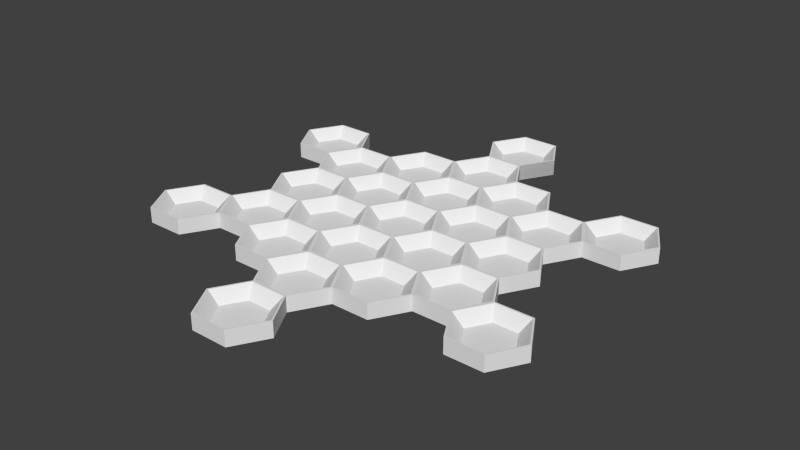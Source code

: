 # Source: center-tray.blend  (saved by Blender 2.74.0; exported with 4.5.12 LTS)
import bpy
from mathutils import Matrix  # noqa: F401  (used for matrix-valued properties, if any)

bpy.ops.wm.read_factory_settings(use_empty=True)
scene = bpy.context.scene
scene.name = 'Scene'

# ---- collections
col_collection_1 = bpy.data.collections.new('Collection 1'); scene.collection.children.link(col_collection_1)

# ---- world
world_world = bpy.data.worlds.new('World'); scene.world = world_world
world_world.color = (0.05088, 0.05088, 0.05088)
world_world.use_sun_shadow = False
world_world.sun_shadow_jitter_overblur = 0.0
world_world.cycles.sampling_method = 'MANUAL'
world_world.cycles.sample_map_resolution = 256

# ---- meshes
me_cup_002 = bpy.data.meshes.new('Cup.002')
me_cup_002.from_pydata([(-5.446, -3.773, -0.12), (-5.991, -4.717, -0.12), (-5.446, -3.773, -0.57), (-5.991, -4.717, -0.57), (-5.421, -3.817, -0.12), (-4.382, -3.817, -0.12), (-3.862, -4.717, -0.12), (-4.382, -5.617, -0.12), (-5.421, -5.617, -0.12), (-5.941, -4.717, -0.12), (-5.446, -3.773, -0.12), (-4.357, -3.773, -0.12), (-3.812, -4.717, -0.12), (-4.2, -4.717, -0.4375), (-4.357, -5.66, -0.12), (-5.446, -5.66, -0.12), (-5.991, -4.717, -0.12), (-5.603, -4.717, -0.4375), (-5.252, -4.109, -0.4375), (-4.551, -4.109, -0.4375), (-4.551, -5.324, -0.4375), (-5.252, -5.324, -0.4375), (-5.446, -3.773, -0.57), (-4.357, -3.773, -0.57), (-3.812, -4.717, -0.12), (-4.357, -5.66, -0.12), (-5.446, -5.66, -0.12), (-5.991, -4.717, -0.12), (-5.446, -3.773, -0.57), (-4.357, -3.773, -0.57), (-3.812, -4.717, -0.57), (-4.357, -5.66, -0.57), (-5.446, -5.66, -0.57), (-5.991, -4.717, -0.57), (-7.08, -6.603, -0.12), (-7.625, -7.546, -0.12), (-7.08, -6.603, -0.57), (-7.625, -7.546, -0.57), (-7.055, -6.646, -0.12), (-6.016, -6.646, -0.12), (-5.496, -7.546, -0.12), (-6.016, -8.446, -0.12), (-7.055, -8.446, -0.12), (-7.575, -7.546, -0.12), (-7.08, -6.603, -0.12), (-5.991, -6.603, -0.12), (-5.446, -7.546, -0.12), (-5.834, -7.546, -0.4375), (-5.991, -8.49, -0.12), (-7.08, -8.49, -0.12), (-7.625, -7.546, -0.12), (-7.237, -7.546, -0.4375), (-6.886, -6.939, -0.4375), (-6.185, -6.939, -0.4375), (-6.185, -8.154, -0.4375), (-6.886, -8.154, -0.4375), (-7.08, -6.603, -0.57), (-5.991, -6.603, -0.57), (-5.446, -7.546, -0.12), (-5.991, -8.49, -0.12), (-7.08, -8.49, -0.12), (-7.625, -7.546, -0.12), (-7.08, -6.603, -0.57), (-5.991, -6.603, -0.57), (-5.446, -7.546, -0.57), (-5.991, -8.49, -0.57), (-7.08, -8.49, -0.57), (-7.625, -7.546, -0.57), (-5.991, -6.603, -0.12), (-5.446, -7.546, -0.12), (-5.991, -6.603, -0.57), (-5.446, -7.546, -0.57), (-5.421, -5.703, -0.12), (-4.382, -5.703, -0.12), (-3.862, -6.603, -0.12), (-4.382, -7.503, -0.12), (-5.421, -7.503, -0.12), (-5.941, -6.603, -0.12), (-5.446, -5.66, -0.12), (-4.357, -5.66, -0.12), (-3.812, -6.603, -0.12), (-4.2, -6.603, -0.4375), (-4.357, -7.546, -0.12), (-5.446, -7.546, -0.12), (-5.991, -6.603, -0.12), (-5.603, -6.603, -0.4375), (-5.252, -5.996, -0.4375), (-4.551, -5.996, -0.4375), (-4.551, -7.211, -0.4375), (-5.252, -7.211, -0.4375), (-5.446, -5.66, -0.57), (-4.357, -5.66, -0.57), (-3.812, -6.603, -0.57), (-4.357, -7.546, -0.57), (-5.446, -7.546, -0.57), (-5.991, -6.603, -0.57), (-5.446, -3.773, -0.12), (-4.357, -3.773, -0.12), (-3.812, -4.717, -0.12), (-4.357, -5.66, -0.12), (-5.446, -5.66, -0.12), (-5.446, -3.773, -0.57), (-4.357, -3.773, -0.57), (-3.812, -4.717, -0.57), (-4.357, -5.66, -0.57), (-5.446, -5.66, -0.57), (-7.08, -2.83, -0.12), (-5.991, -2.83, -0.12), (-5.446, -3.773, -0.12), (-7.08, -2.83, -0.57), (-5.991, -2.83, -0.57), (-5.446, -3.773, -0.57), (-5.446, -7.546, -0.12), (-4.357, -7.546, -0.12), (-2.153, -9.476, -0.12), (-1.114, -9.476, -0.12), (-0.5946, -10.38, -0.12), (-1.114, -11.28, -0.12), (-2.153, -11.28, -0.12), (-2.673, -10.38, -0.12), (-2.178, -9.433, -0.12), (-1.089, -9.433, -0.12), (-0.5446, -10.38, -0.12), (-0.9324, -10.38, -0.4375), (-1.089, -11.32, -0.12), (-2.178, -11.32, -0.12), (-2.723, -10.38, -0.12), (-2.335, -10.38, -0.4375), (-1.985, -9.769, -0.4375), (-1.283, -9.769, -0.4375), (-1.283, -10.98, -0.4375), (-1.985, -10.98, -0.4375), (-2.178, -9.433, -0.57), (-1.089, -9.433, -0.57), (-0.5446, -10.38, -0.57), (-1.089, -11.32, -0.57), (-2.178, -11.32, -0.57), (-2.723, -10.38, -0.57), (-2.153, -7.59, -0.12), (-1.114, -7.59, -0.12), (-0.5946, -8.49, -0.12), (-1.114, -9.39, -0.12), (-2.153, -9.39, -0.12), (-2.673, -8.49, -0.12), (-2.178, -7.546, -0.12), (-1.089, -7.546, -0.12), (-0.5446, -8.49, -0.12), (-0.9324, -8.49, -0.4375), (-1.089, -9.433, -0.12), (-2.178, -9.433, -0.12), (-2.723, -8.49, -0.12), (-2.335, -8.49, -0.4375), (-1.985, -7.882, -0.4375), (-1.283, -7.882, -0.4375), (-1.283, -9.097, -0.4375), (-1.985, -9.097, -0.4375), (-2.178, -7.546, -0.57), (-1.089, -7.546, -0.57), (-0.5446, -8.49, -0.57), (-1.089, -9.433, -0.57), (-2.178, -9.433, -0.57), (-2.723, -8.49, -0.57), (-3.787, -6.646, -0.12), (-2.748, -6.646, -0.12), (-2.228, -7.546, -0.12), (-2.748, -8.446, -0.12), (-3.787, -8.446, -0.12), (-4.307, -7.546, -0.12), (-3.812, -6.603, -0.12), (-2.723, -6.603, -0.12), (-2.178, -7.546, -0.12), (-2.566, -7.546, -0.4375), (-2.723, -8.49, -0.12), (-3.812, -8.49, -0.12), (-4.357, -7.546, -0.12), (-3.969, -7.546, -0.4375), (-3.618, -6.939, -0.4375), (-2.917, -6.939, -0.4375), (-2.917, -8.154, -0.4375), (-3.618, -8.154, -0.4375), (-3.812, -6.603, -0.57), (-2.723, -6.603, -0.57), (-2.178, -7.546, -0.57), (-2.723, -8.49, -0.57), (-3.812, -8.49, -0.57), (-4.357, -7.546, -0.57), (-3.787, -8.533, -0.12), (-0.5196, -6.646, -0.12), (0.5196, -6.646, -0.12), (1.039, -7.546, -0.12), (0.5196, -8.446, -0.12), (-0.5196, -8.446, -0.12), (-1.039, -7.546, -0.12), (-0.5446, -6.603, -0.12), (0.5446, -6.603, -0.12), (1.089, -7.546, -0.12), (0.7015, -7.546, -0.4375), (0.5446, -8.49, -0.12), (-0.5446, -8.49, -0.12), (-1.089, -7.546, -0.12), (-0.7015, -7.546, -0.4375), (-0.3507, -6.939, -0.4375), (0.3507, -6.939, -0.4375), (0.3507, -8.154, -0.4375), (-0.3507, -8.154, -0.4375), (-0.5446, -6.603, -0.57), (0.5446, -6.603, -0.57), (1.089, -7.546, -0.57), (0.5446, -8.49, -0.57), (-0.5446, -8.49, -0.57), (-1.089, -7.546, -0.57), (2.723, -8.49, -0.12), (3.812, -8.49, -0.12), (2.723, -8.49, -0.57), (3.812, -8.49, -0.57), (2.748, -6.646, -0.12), (3.787, -6.646, -0.12), (4.307, -7.546, -0.12), (3.787, -8.446, -0.12), (2.748, -8.446, -0.12), (2.228, -7.546, -0.12), (2.723, -6.603, -0.12), (3.812, -6.603, -0.12), (4.357, -7.546, -0.12), (3.969, -7.546, -0.4375), (3.812, -8.49, -0.12), (2.723, -8.49, -0.12), (2.178, -7.546, -0.12), (2.566, -7.546, -0.4375), (2.917, -6.939, -0.4375), (3.618, -6.939, -0.4375), (3.618, -8.154, -0.4375), (2.917, -8.154, -0.4375), (2.723, -6.603, -0.57), (3.812, -6.603, -0.57), (4.357, -7.546, -0.57), (3.812, -8.49, -0.57), (2.723, -8.49, -0.57), (2.178, -7.546, -0.57), (1.114, -5.703, -0.12), (2.153, -5.703, -0.12), (2.673, -6.603, -0.12), (2.153, -7.503, -0.12), (1.114, -7.503, -0.12), (0.5946, -6.603, -0.12), (1.089, -5.66, -0.12), (2.178, -5.66, -0.12), (2.723, -6.603, -0.12), (2.335, -6.603, -0.4375), (2.178, -7.546, -0.12), (1.089, -7.546, -0.12), (0.5446, -6.603, -0.12), (0.9324, -6.603, -0.4375), (1.283, -5.996, -0.4375), (1.985, -5.996, -0.4375), (1.985, -7.211, -0.4375), (1.283, -7.211, -0.4375), (1.089, -5.66, -0.57), (2.178, -5.66, -0.57), (2.723, -6.603, -0.57), (2.178, -7.546, -0.57), (1.089, -7.546, -0.57), (0.5446, -6.603, -0.57), (2.178, -7.546, -0.12), (2.723, -8.49, -0.12), (2.178, -7.546, -0.57), (2.723, -8.49, -0.57), (1.114, -1.93, -0.12), (2.153, -1.93, -0.12), (2.673, -2.83, -0.12), (2.153, -3.73, -0.12), (1.114, -3.73, -0.12), (0.5946, -2.83, -0.12), (1.089, -1.887, -0.12), (2.178, -1.887, -0.12), (2.723, -2.83, -0.12), (2.335, -2.83, -0.4375), (2.178, -3.773, -0.12), (1.089, -3.773, -0.12), (0.5446, -2.83, -0.12), (0.9324, -2.83, -0.4375), (1.283, -2.222, -0.4375), (1.985, -2.222, -0.4375), (1.985, -3.437, -0.4375), (1.283, -3.437, -0.4375), (1.089, -1.887, -0.57), (2.178, -1.887, -0.57), (2.723, -2.83, -0.57), (2.178, -3.773, -0.57), (1.089, -3.773, -0.57), (0.5446, -2.83, -0.57), (1.114, -3.817, -0.12), (2.153, -3.817, -0.12), (2.673, -4.717, -0.12), (2.153, -5.617, -0.12), (1.114, -5.617, -0.12), (0.5946, -4.717, -0.12), (1.089, -3.773, -0.12), (2.178, -3.773, -0.12), (2.723, -4.717, -0.12), (2.335, -4.717, -0.4375), (2.178, -5.66, -0.12), (1.089, -5.66, -0.12), (0.5446, -4.717, -0.12), (0.9324, -4.717, -0.4375), (1.283, -4.109, -0.4375), (1.985, -4.109, -0.4375), (1.985, -5.324, -0.4375), (1.283, -5.324, -0.4375), (1.089, -3.773, -0.57), (2.178, -3.773, -0.57), (2.723, -4.717, -0.57), (2.178, -5.66, -0.57), (1.089, -5.66, -0.57), (0.5446, -4.717, -0.57), (2.748, -0.9866, -0.12), (3.787, -0.9866, -0.12), (4.307, -1.887, -0.12), (3.787, -2.787, -0.12), (2.748, -2.787, -0.12), (2.228, -1.887, -0.12), (2.723, -0.9433, -0.12), (3.812, -0.9433, -0.12), (4.357, -1.887, -0.12), (3.969, -1.887, -0.4375), (3.812, -2.83, -0.12), (2.723, -2.83, -0.12), (2.178, -1.887, -0.12), (2.566, -1.887, -0.4375), (2.917, -1.279, -0.4375), (3.618, -1.279, -0.4375), (3.618, -2.494, -0.4375), (2.917, -2.494, -0.4375), (2.723, -0.9433, -0.57), (3.812, -0.9433, -0.57), (4.357, -1.887, -0.57), (3.812, -2.83, -0.57), (2.723, -2.83, -0.57), (2.178, -1.887, -0.57), (-3.787, -2.873, -0.12), (-2.748, -2.873, -0.12), (-2.228, -3.773, -0.12), (-2.748, -4.673, -0.12), (-3.787, -4.673, -0.12), (-4.307, -3.773, -0.12), (-3.812, -2.83, -0.12), (-2.723, -2.83, -0.12), (-2.178, -3.773, -0.12), (-2.566, -3.773, -0.4375), (-2.723, -4.717, -0.12), (-3.812, -4.717, -0.12), (-4.357, -3.773, -0.12), (-3.969, -3.773, -0.4375), (-3.618, -3.166, -0.4375), (-2.917, -3.166, -0.4375), (-2.917, -4.381, -0.4375), (-3.618, -4.381, -0.4375), (-3.812, -2.83, -0.57), (-2.723, -2.83, -0.57), (-2.178, -3.773, -0.57), (-2.723, -4.717, -0.57), (-3.812, -4.717, -0.57), (-4.357, -3.773, -0.57), (-3.787, -4.76, -0.12), (-2.748, -4.76, -0.12), (-2.228, -5.66, -0.12), (-2.748, -6.56, -0.12), (-3.787, -6.56, -0.12), (-4.307, -5.66, -0.12), (-3.812, -4.717, -0.12), (-2.723, -4.717, -0.12), (-2.178, -5.66, -0.12), (-2.566, -5.66, -0.4375), (-2.723, -6.603, -0.12), (-3.812, -6.603, -0.12), (-4.357, -5.66, -0.12), (-3.969, -5.66, -0.4375), (-3.618, -5.052, -0.4375), (-2.917, -5.052, -0.4375), (-2.917, -6.267, -0.4375), (-3.618, -6.267, -0.4375), (-3.812, -4.717, -0.57), (-2.723, -4.717, -0.57), (-2.178, -5.66, -0.57), (-2.723, -6.603, -0.57), (-3.812, -6.603, -0.57), (-4.357, -5.66, -0.57), (-2.153, -5.703, -0.12), (-1.114, -5.703, -0.12), (-0.5946, -6.603, -0.12), (-1.114, -7.503, -0.12), (-2.153, -7.503, -0.12), (-2.673, -6.603, -0.12), (-2.178, -5.66, -0.12), (-1.089, -5.66, -0.12), (-0.5446, -6.603, -0.12), (-0.9324, -6.603, -0.4375), (-1.089, -7.546, -0.12), (-2.178, -7.546, -0.12), (-2.723, -6.603, -0.12), (-2.335, -6.603, -0.4375), (-1.985, -5.996, -0.4375), (-1.283, -5.996, -0.4375), (-1.283, -7.211, -0.4375), (-1.985, -7.211, -0.4375), (-2.178, -5.66, -0.57), (-1.089, -5.66, -0.57), (-0.5446, -6.603, -0.57), (-1.089, -7.546, -0.57), (-2.178, -7.546, -0.57), (-2.723, -6.603, -0.57), (-0.5196, -4.76, -0.12), (0.5196, -4.76, -0.12), (1.039, -5.66, -0.12), (0.5196, -6.56, -0.12), (-0.5196, -6.56, -0.12), (-1.039, -5.66, -0.12), (-0.5446, -4.717, -0.12), (0.5446, -4.717, -0.12), (1.089, -5.66, -0.12), (0.7015, -5.66, -0.4375), (0.5446, -6.603, -0.12), (-0.5446, -6.603, -0.12), (-1.089, -5.66, -0.12), (-0.7015, -5.66, -0.4375), (-0.3507, -5.052, -0.4375), (0.3507, -5.052, -0.4375), (0.3507, -6.267, -0.4375), (-0.3507, -6.267, -0.4375), (-0.5446, -4.717, -0.57), (0.5446, -4.717, -0.57), (1.089, -5.66, -0.57), (0.5446, -6.603, -0.57), (-0.5446, -6.603, -0.57), (-1.089, -5.66, -0.57), (-0.5196, -2.873, -0.12), (0.5196, -2.873, -0.12), (1.039, -3.773, -0.12), (0.5196, -4.673, -0.12), (-0.5196, -4.673, -0.12), (-1.039, -3.773, -0.12), (-0.5446, -2.83, -0.12), (0.5446, -2.83, -0.12), (1.089, -3.773, -0.12), (0.7015, -3.773, -0.4375), (0.5446, -4.717, -0.12), (-0.5446, -4.717, -0.12), (-1.089, -3.773, -0.12), (-0.7015, -3.773, -0.4375), (-0.3507, -3.166, -0.4375), (0.3507, -3.166, -0.4375), (0.3507, -4.381, -0.4375), (-0.3507, -4.381, -0.4375), (-0.5446, -2.83, -0.57), (0.5446, -2.83, -0.57), (1.089, -3.773, -0.57), (0.5446, -4.717, -0.57), (-0.5446, -4.717, -0.57), (-1.089, -3.773, -0.57), (-2.153, -1.93, -0.12), (-1.114, -1.93, -0.12), (-0.5946, -2.83, -0.12), (-1.114, -3.73, -0.12), (-2.153, -3.73, -0.12), (-2.673, -2.83, -0.12), (-2.178, -1.887, -0.12), (-1.089, -1.887, -0.12), (-0.5446, -2.83, -0.12), (-0.9324, -2.83, -0.4375), (-1.089, -3.773, -0.12), (-2.178, -3.773, -0.12), (-2.723, -2.83, -0.12), (-2.335, -2.83, -0.4375), (-1.985, -2.222, -0.4375), (-1.283, -2.222, -0.4375), (-1.283, -3.437, -0.4375), (-1.985, -3.437, -0.4375), (-2.178, -1.887, -0.57), (-1.089, -1.887, -0.57), (-0.5446, -2.83, -0.57), (-1.089, -3.773, -0.57), (-2.178, -3.773, -0.57), (-2.723, -2.83, -0.57), (-2.153, -3.817, -0.12), (-1.114, -3.817, -0.12), (-0.5946, -4.717, -0.12), (-1.114, -5.617, -0.12), (-2.153, -5.617, -0.12), (-2.673, -4.717, -0.12), (-2.178, -3.773, -0.12), (-1.089, -3.773, -0.12), (-0.5446, -4.717, -0.12), (-0.9324, -4.717, -0.4375), (-1.089, -5.66, -0.12), (-2.178, -5.66, -0.12), (-2.723, -4.717, -0.12), (-2.335, -4.717, -0.4375), (-1.985, -4.109, -0.4375), (-1.283, -4.109, -0.4375), (-1.283, -5.324, -0.4375), (-1.985, -5.324, -0.4375), (-2.178, -3.773, -0.57), (-1.089, -3.773, -0.57), (-0.5446, -4.717, -0.57), (-1.089, -5.66, -0.57), (-2.178, -5.66, -0.57), (-2.723, -4.717, -0.57), (-2.153, 1.843, -0.12), (-1.114, 1.843, -0.12), (-0.5946, 0.9433, -0.12), (-1.114, 0.0433, -0.12), (-2.153, 0.0433, -0.12), (-2.673, 0.9433, -0.12), (-2.178, 1.887, -0.12), (-1.089, 1.887, -0.12), (-0.5446, 0.9433, -0.12), (-0.9324, 0.9433, -0.4375), (-1.089, 1.788e-07, -0.12), (-2.178, 6.557e-07, -0.12), (-2.723, 0.9433, -0.12), (-2.335, 0.9433, -0.4375), (-1.985, 1.551, -0.4375), (-1.283, 1.551, -0.4375), (-1.283, 0.3358, -0.4375), (-1.985, 0.3358, -0.4375), (-2.178, 1.887, -0.57), (-1.089, 1.887, -0.57), (-0.5446, 0.9433, -0.57), (-1.089, 1.788e-07, -0.57), (-2.178, 6.557e-07, -0.57), (-2.723, 0.9433, -0.57), (-2.153, -0.0433, -0.12), (-1.114, -0.0433, -0.12), (-0.5946, -0.9433, -0.12), (-1.114, -1.843, -0.12), (-2.153, -1.843, -0.12), (-2.673, -0.9433, -0.12), (-2.178, 0.0, -0.12), (-1.089, 1.788e-07, -0.12), (-0.5446, -0.9433, -0.12), (-0.9324, -0.9433, -0.4375), (-1.089, -1.887, -0.12), (-2.178, -1.887, -0.12), (-2.723, -0.9433, -0.12), (-2.335, -0.9433, -0.4375), (-1.985, -0.3358, -0.4375), (-1.283, -0.3358, -0.4375), (-1.283, -1.551, -0.4375), (-1.985, -1.551, -0.4375), (-2.178, 0.0, -0.57), (-1.089, 1.788e-07, -0.57), (-0.5446, -0.9433, -0.57), (-1.089, -1.887, -0.57), (-2.178, -1.887, -0.57), (-2.723, -0.9433, -0.57), (-0.5196, -0.9866, -0.12), (0.5196, -0.9866, -0.12), (1.039, -1.887, -0.12), (0.5196, -2.787, -0.12), (-0.5196, -2.787, -0.12), (-1.039, -1.887, -0.12), (-0.5446, -0.9433, -0.12), (0.5446, -0.9433, -0.12), (1.089, -1.887, -0.12), (0.7015, -1.887, -0.4375), (0.5446, -2.83, -0.12), (-0.5446, -2.83, -0.12), (-1.089, -1.887, -0.12), (-0.7015, -1.887, -0.4375), (-0.3507, -1.279, -0.4375), (0.3507, -1.279, -0.4375), (0.3507, -2.494, -0.4375), (-0.3507, -2.494, -0.4375), (-0.5446, -0.9433, -0.57), (0.5446, -0.9433, -0.57), (1.089, -1.887, -0.57), (0.5446, -2.83, -0.57), (-0.5446, -2.83, -0.57), (-1.089, -1.887, -0.57), (-0.5446, 0.9433, -0.12), (-1.089, 1.944e-07, -0.12), (-0.5446, 0.9433, -0.57), (-1.089, 1.944e-07, -0.57), (-5.991, -0.9433, -0.12), (-7.08, -0.9433, -0.12), (-5.991, -0.9433, -0.57), (-7.08, -0.9433, -0.57), (-7.055, -0.9866, -0.12), (-6.016, -0.9866, -0.12), (-5.496, -1.887, -0.12), (-6.016, -2.787, -0.12), (-7.055, -2.787, -0.12), (-7.575, -1.887, -0.12), (-7.08, -0.9433, -0.12), (-5.991, -0.9433, -0.12), (-5.446, -1.887, -0.12), (-5.834, -1.887, -0.4375), (-5.991, -2.83, -0.12), (-7.08, -2.83, -0.12), (-7.625, -1.887, -0.12), (-7.237, -1.887, -0.4375), (-6.886, -1.279, -0.4375), (-6.185, -1.279, -0.4375), (-6.185, -2.494, -0.4375), (-6.886, -2.494, -0.4375), (-7.08, -0.9433, -0.57), (-5.991, -0.9433, -0.57), (-5.446, -1.887, -0.57), (-5.991, -2.83, -0.57), (-7.08, -2.83, -0.57), (-7.625, -1.887, -0.57), (-5.421, -1.93, -0.12), (-4.382, -1.93, -0.12), (-3.862, -2.83, -0.12), (-4.382, -3.73, -0.12), (-5.421, -3.73, -0.12), (-5.941, -2.83, -0.12), (-5.446, -1.887, -0.12), (-4.357, -1.887, -0.12), (-3.812, -2.83, -0.12), (-4.2, -2.83, -0.4375), (-4.357, -3.773, -0.12), (-5.446, -3.773, -0.12), (-5.991, -2.83, -0.12), (-5.603, -2.83, -0.4375), (-5.252, -2.222, -0.4375), (-4.551, -2.222, -0.4375), (-4.551, -3.437, -0.4375), (-5.252, -3.437, -0.4375), (-5.446, -1.887, -0.57), (-4.357, -1.887, -0.57), (-3.812, -2.83, -0.57), (-4.357, -3.773, -0.57), (-5.446, -3.773, -0.57), (-5.991, -2.83, -0.57), (-3.787, -0.9866, -0.12), (-2.748, -0.9866, -0.12), (-2.228, -1.887, -0.12), (-2.748, -2.787, -0.12), (-3.787, -2.787, -0.12), (-4.307, -1.887, -0.12), (-3.812, -0.9433, -0.12), (-2.723, -0.9433, -0.12), (-2.178, -1.887, -0.12), (-2.566, -1.887, -0.4375), (-2.723, -2.83, -0.12), (-3.812, -2.83, -0.12), (-4.357, -1.887, -0.12), (-3.969, -1.887, -0.4375), (-3.618, -1.279, -0.4375), (-2.917, -1.279, -0.4375), (-2.917, -2.494, -0.4375), (-3.618, -2.494, -0.4375), (-3.812, -0.9433, -0.57), (-2.723, -0.9433, -0.57), (-2.178, -1.887, -0.57), (-2.723, -2.83, -0.57), (-3.812, -2.83, -0.57), (-4.357, -1.887, -0.57)], [(112, 113)], [(1, 3, 2, 0), (8, 7, 20, 21), (9, 8, 21, 17), (17, 21, 20, 13, 19, 18), (15, 14, 7, 8), (6, 5, 19, 13), (12, 11, 5, 6), (4, 9, 17, 18), (16, 15, 8, 9), (10, 16, 9, 4), (14, 12, 6, 7), (7, 6, 13, 20), (11, 10, 4, 5), (5, 4, 18, 19), (11, 23, 22, 10), (25, 31, 30, 24), (26, 32, 31, 25), (27, 33, 32, 26), (32, 33, 28, 29, 30, 31), (35, 37, 36, 34), (42, 41, 54, 55), (43, 42, 55, 51), (51, 55, 54, 47, 53, 52), (49, 48, 41, 42), (40, 39, 53, 47), (46, 45, 39, 40), (38, 43, 51, 52), (50, 49, 42, 43), (44, 50, 43, 38), (48, 46, 40, 41), (41, 40, 47, 54), (45, 44, 38, 39), (39, 38, 52, 53), (45, 57, 56, 44), (59, 65, 64, 58), (60, 66, 65, 59), (61, 67, 66, 60), (66, 67, 62, 63, 64, 65), (69, 71, 70, 68), (76, 75, 88, 89), (77, 76, 89, 85), (85, 89, 88, 81, 87, 86), (83, 82, 75, 76), (74, 73, 87, 81), (80, 79, 73, 74), (72, 77, 85, 86), (84, 83, 76, 77), (78, 84, 77, 72), (82, 80, 74, 75), (75, 74, 81, 88), (79, 78, 72, 73), (73, 72, 86, 87), (79, 91, 90, 78), (80, 92, 91, 79), (82, 93, 92, 80), (83, 94, 93, 82), (78, 90, 95, 84), (84, 95, 94, 83), (94, 95, 90, 91, 92, 93), (97, 102, 101, 96), (98, 103, 102, 97), (99, 104, 103, 98), (100, 105, 104, 99), (107, 110, 109, 106), (108, 111, 110, 107), (118, 117, 130, 131), (119, 118, 131, 127), (127, 131, 130, 123, 129, 128), (125, 124, 117, 118), (116, 115, 129, 123), (122, 121, 115, 116), (114, 119, 127, 128), (126, 125, 118, 119), (120, 126, 119, 114), (124, 122, 116, 117), (117, 116, 123, 130), (121, 120, 114, 115), (115, 114, 128, 129), (121, 133, 132, 120), (122, 134, 133, 121), (124, 135, 134, 122), (125, 136, 135, 124), (120, 132, 137, 126), (126, 137, 136, 125), (136, 137, 132, 133, 134, 135), (142, 141, 154, 155), (143, 142, 155, 151), (151, 155, 154, 147, 153, 152), (149, 148, 141, 142), (140, 139, 153, 147), (146, 145, 139, 140), (138, 143, 151, 152), (150, 149, 142, 143), (144, 150, 143, 138), (148, 146, 140, 141), (141, 140, 147, 154), (145, 144, 138, 139), (139, 138, 152, 153), (145, 157, 156, 144), (146, 158, 157, 145), (148, 159, 158, 146), (149, 160, 159, 148), (144, 156, 161, 150), (150, 161, 160, 149), (160, 161, 156, 157, 158, 159), (166, 165, 178, 179), (167, 166, 179, 175), (175, 179, 178, 171, 177, 176), (173, 172, 165, 166), (164, 163, 177, 171), (170, 169, 163, 164), (162, 167, 175, 176), (174, 173, 166, 167), (168, 174, 167, 162), (172, 170, 164, 165), (165, 164, 171, 178), (169, 168, 162, 163), (163, 162, 176, 177), (169, 181, 180, 168), (170, 182, 181, 169), (172, 183, 182, 170), (173, 184, 183, 172), (168, 180, 185, 174), (174, 185, 184, 173), (184, 185, 180, 181, 182, 183), (191, 190, 203, 204), (192, 191, 204, 200), (200, 204, 203, 196, 202, 201), (198, 197, 190, 191), (189, 188, 202, 196), (195, 194, 188, 189), (187, 192, 200, 201), (199, 198, 191, 192), (193, 199, 192, 187), (197, 195, 189, 190), (190, 189, 196, 203), (194, 193, 187, 188), (188, 187, 201, 202), (194, 206, 205, 193), (195, 207, 206, 194), (197, 208, 207, 195), (198, 209, 208, 197), (193, 205, 210, 199), (199, 210, 209, 198), (209, 210, 205, 206, 207, 208), (212, 214, 213, 211), (219, 218, 231, 232), (220, 219, 232, 228), (228, 232, 231, 224, 230, 229), (226, 225, 218, 219), (217, 216, 230, 224), (223, 222, 216, 217), (215, 220, 228, 229), (227, 226, 219, 220), (221, 227, 220, 215), (225, 223, 217, 218), (218, 217, 224, 231), (222, 221, 215, 216), (216, 215, 229, 230), (222, 234, 233, 221), (223, 235, 234, 222), (225, 236, 235, 223), (221, 233, 238, 227), (227, 238, 237, 226), (237, 238, 233, 234, 235, 236), (243, 242, 255, 256), (244, 243, 256, 252), (252, 256, 255, 248, 254, 253), (250, 249, 242, 243), (241, 240, 254, 248), (247, 246, 240, 241), (239, 244, 252, 253), (251, 250, 243, 244), (245, 251, 244, 239), (249, 247, 241, 242), (242, 241, 248, 255), (246, 245, 239, 240), (240, 239, 253, 254), (246, 258, 257, 245), (247, 259, 258, 246), (249, 260, 259, 247), (250, 261, 260, 249), (245, 257, 262, 251), (251, 262, 261, 250), (261, 262, 257, 258, 259, 260), (264, 266, 265, 263), (271, 270, 283, 284), (272, 271, 284, 280), (280, 284, 283, 276, 282, 281), (278, 277, 270, 271), (269, 268, 282, 276), (275, 274, 268, 269), (267, 272, 280, 281), (279, 278, 271, 272), (273, 279, 272, 267), (277, 275, 269, 270), (270, 269, 276, 283), (274, 273, 267, 268), (268, 267, 281, 282), (274, 286, 285, 273), (275, 287, 286, 274), (277, 288, 287, 275), (278, 289, 288, 277), (273, 285, 290, 279), (279, 290, 289, 278), (289, 290, 285, 286, 287, 288), (295, 294, 307, 308), (296, 295, 308, 304), (304, 308, 307, 300, 306, 305), (302, 301, 294, 295), (293, 292, 306, 300), (299, 298, 292, 293), (291, 296, 304, 305), (303, 302, 295, 296), (297, 303, 296, 291), (301, 299, 293, 294), (294, 293, 300, 307), (298, 297, 291, 292), (292, 291, 305, 306), (298, 310, 309, 297), (299, 311, 310, 298), (301, 312, 311, 299), (302, 313, 312, 301), (297, 309, 314, 303), (303, 314, 313, 302), (313, 314, 309, 310, 311, 312), (319, 318, 331, 332), (320, 319, 332, 328), (328, 332, 331, 324, 330, 329), (326, 325, 318, 319), (317, 316, 330, 324), (323, 322, 316, 317), (315, 320, 328, 329), (327, 326, 319, 320), (321, 327, 320, 315), (325, 323, 317, 318), (318, 317, 324, 331), (322, 321, 315, 316), (316, 315, 329, 330), (322, 334, 333, 321), (323, 335, 334, 322), (326, 337, 336, 325), (321, 333, 338, 327), (327, 338, 337, 326), (337, 338, 333, 334, 335, 336), (343, 342, 355, 356), (344, 343, 356, 352), (352, 356, 355, 348, 354, 353), (350, 349, 342, 343), (341, 340, 354, 348), (347, 346, 340, 341), (339, 344, 352, 353), (351, 350, 343, 344), (345, 351, 344, 339), (349, 347, 341, 342), (342, 341, 348, 355), (346, 345, 339, 340), (340, 339, 353, 354), (346, 358, 357, 345), (347, 359, 358, 346), (349, 360, 359, 347), (350, 361, 360, 349), (345, 357, 362, 351), (361, 362, 357, 358, 359, 360), (367, 366, 379, 380), (368, 367, 380, 376), (376, 380, 379, 372, 378, 377), (374, 373, 366, 367), (365, 364, 378, 372), (371, 370, 364, 365), (363, 368, 376, 377), (375, 374, 367, 368), (369, 375, 368, 363), (373, 371, 365, 366), (366, 365, 372, 379), (370, 369, 363, 364), (364, 363, 377, 378), (370, 382, 381, 369), (371, 383, 382, 370), (373, 384, 383, 371), (374, 385, 384, 373), (369, 381, 386, 375), (375, 386, 385, 374), (385, 386, 381, 382, 383, 384), (391, 390, 403, 404), (392, 391, 404, 400), (400, 404, 403, 396, 402, 401), (398, 397, 390, 391), (389, 388, 402, 396), (395, 394, 388, 389), (387, 392, 400, 401), (399, 398, 391, 392), (393, 399, 392, 387), (397, 395, 389, 390), (390, 389, 396, 403), (394, 393, 387, 388), (388, 387, 401, 402), (394, 406, 405, 393), (395, 407, 406, 394), (397, 408, 407, 395), (398, 409, 408, 397), (393, 405, 410, 399), (399, 410, 409, 398), (409, 410, 405, 406, 407, 408), (415, 414, 427, 428), (416, 415, 428, 424), (424, 428, 427, 420, 426, 425), (422, 421, 414, 415), (413, 412, 426, 420), (419, 418, 412, 413), (411, 416, 424, 425), (423, 422, 415, 416), (417, 423, 416, 411), (421, 419, 413, 414), (414, 413, 420, 427), (418, 417, 411, 412), (412, 411, 425, 426), (418, 430, 429, 417), (419, 431, 430, 418), (421, 432, 431, 419), (422, 433, 432, 421), (417, 429, 434, 423), (423, 434, 433, 422), (433, 434, 429, 430, 431, 432), (439, 438, 451, 452), (440, 439, 452, 448), (448, 452, 451, 444, 450, 449), (446, 445, 438, 439), (437, 436, 450, 444), (443, 442, 436, 437), (435, 440, 448, 449), (447, 446, 439, 440), (441, 447, 440, 435), (445, 443, 437, 438), (438, 437, 444, 451), (442, 441, 435, 436), (436, 435, 449, 450), (442, 454, 453, 441), (443, 455, 454, 442), (445, 456, 455, 443), (446, 457, 456, 445), (441, 453, 458, 447), (447, 458, 457, 446), (457, 458, 453, 454, 455, 456), (463, 462, 475, 476), (464, 463, 476, 472), (472, 476, 475, 468, 474, 473), (470, 469, 462, 463), (461, 460, 474, 468), (467, 466, 460, 461), (459, 464, 472, 473), (471, 470, 463, 464), (465, 471, 464, 459), (469, 467, 461, 462), (462, 461, 468, 475), (466, 465, 459, 460), (460, 459, 473, 474), (466, 478, 477, 465), (467, 479, 478, 466), (469, 480, 479, 467), (470, 481, 480, 469), (465, 477, 482, 471), (471, 482, 481, 470), (481, 482, 477, 478, 479, 480), (487, 486, 499, 500), (488, 487, 500, 496), (496, 500, 499, 492, 498, 497), (494, 493, 486, 487), (485, 484, 498, 492), (491, 490, 484, 485), (483, 488, 496, 497), (495, 494, 487, 488), (489, 495, 488, 483), (493, 491, 485, 486), (486, 485, 492, 499), (490, 489, 483, 484), (484, 483, 497, 498), (490, 502, 501, 489), (491, 503, 502, 490), (493, 504, 503, 491), (494, 505, 504, 493), (489, 501, 506, 495), (495, 506, 505, 494), (505, 506, 501, 502, 503, 504), (511, 510, 523, 524), (512, 511, 524, 520), (520, 524, 523, 516, 522, 521), (518, 517, 510, 511), (509, 508, 522, 516), (515, 514, 508, 509), (507, 512, 520, 521), (519, 518, 511, 512), (513, 519, 512, 507), (517, 515, 509, 510), (510, 509, 516, 523), (514, 513, 507, 508), (508, 507, 521, 522), (514, 526, 525, 513), (515, 527, 526, 514), (517, 528, 527, 515), (518, 529, 528, 517), (513, 525, 530, 519), (519, 530, 529, 518), (529, 530, 525, 526, 527, 528), (535, 534, 547, 548), (536, 535, 548, 544), (544, 548, 547, 540, 546, 545), (542, 541, 534, 535), (533, 532, 546, 540), (539, 538, 532, 533), (531, 536, 544, 545), (543, 542, 535, 536), (537, 543, 536, 531), (541, 539, 533, 534), (534, 533, 540, 547), (538, 537, 531, 532), (532, 531, 545, 546), (538, 550, 549, 537), (539, 551, 550, 538), (541, 552, 551, 539), (542, 553, 552, 541), (537, 549, 554, 543), (543, 554, 553, 542), (553, 554, 549, 550, 551, 552), (559, 558, 571, 572), (560, 559, 572, 568), (568, 572, 571, 564, 570, 569), (566, 565, 558, 559), (557, 556, 570, 564), (563, 562, 556, 557), (555, 560, 568, 569), (567, 566, 559, 560), (561, 567, 560, 555), (565, 563, 557, 558), (558, 557, 564, 571), (562, 561, 555, 556), (556, 555, 569, 570), (562, 574, 573, 561), (563, 575, 574, 562), (565, 576, 575, 563), (566, 577, 576, 565), (561, 573, 578, 567), (567, 578, 577, 566), (577, 578, 573, 574, 575, 576), (579, 581, 582, 580), (584, 586, 585, 583), (591, 590, 603, 604), (592, 591, 604, 600), (600, 604, 603, 596, 602, 601), (598, 597, 590, 591), (589, 588, 602, 596), (595, 594, 588, 589), (587, 592, 600, 601), (599, 598, 591, 592), (593, 599, 592, 587), (597, 595, 589, 590), (590, 589, 596, 603), (594, 593, 587, 588), (588, 587, 601, 602), (595, 607, 606, 594), (597, 608, 607, 595), (593, 605, 610, 599), (599, 610, 609, 598), (609, 610, 605, 606, 607, 608), (615, 614, 627, 628), (616, 615, 628, 624), (624, 628, 627, 620, 626, 625), (622, 621, 614, 615), (613, 612, 626, 620), (619, 618, 612, 613), (611, 616, 624, 625), (623, 622, 615, 616), (617, 623, 616, 611), (621, 619, 613, 614), (614, 613, 620, 627), (618, 617, 611, 612), (612, 611, 625, 626), (618, 630, 629, 617), (619, 631, 630, 618), (621, 632, 631, 619), (622, 633, 632, 621), (617, 629, 634, 623), (633, 634, 629, 630, 631, 632), (639, 638, 651, 652), (640, 639, 652, 648), (648, 652, 651, 644, 650, 649), (646, 645, 638, 639), (637, 636, 650, 644), (643, 642, 636, 637), (635, 640, 648, 649), (647, 646, 639, 640), (641, 647, 640, 635), (645, 643, 637, 638), (638, 637, 644, 651), (642, 641, 635, 636), (636, 635, 649, 650), (642, 654, 653, 641), (643, 655, 654, 642), (645, 656, 655, 643), (646, 657, 656, 645), (641, 653, 658, 647), (647, 658, 657, 646), (657, 658, 653, 654, 655, 656), (325, 336, 335, 323)])
me_cup_002.use_remesh_preserve_volume = False
me_cup_002.use_remesh_preserve_attributes = False
me_cup_002.use_mirror_vertex_groups = False
me_cup_002.update()

# ---- objects
ob_cup_002 = bpy.data.objects.new('Cup.002', me_cup_002)

# ---- transforms, parenting, visibility, modifiers, constraints
ob_cup_002.location = (1.634, 4.717, 0.0)
ob_cup_002.rotation_mode = 'QUATERNION'
ob_cup_002.rotation_quaternion = (-1.0, 0.0, -0.0, 8.742e-08)
ob_cup_002.lineart.crease_threshold = 0.0

# ---- collection membership
col_collection_1.objects.link(ob_cup_002)

# ---- scene / render settings (as saved in the file)
scene.frame_start = 1; scene.frame_end = 250; scene.frame_set(1)
scene.render.engine = 'BLENDER_EEVEE_NEXT'
scene.render.resolution_percentage = 50
scene.render.dither_intensity = 0.0
scene.cycles.use_denoising = False
scene.cycles.samples = 10
scene.cycles.sampling_pattern = 'TABULATED_SOBOL'
scene.cycles.light_sampling_threshold = 0.0
scene.cycles.use_adaptive_sampling = False
scene.cycles.use_light_tree = False
scene.cycles.blur_glossy = 0.0
scene.cycles.pixel_filter_type = 'GAUSSIAN'
scene.cycles.sample_clamp_indirect = 0.0
scene.view_settings.view_transform = 'Standard'
scene.unit_settings.scale_length = 10.0
bpy.context.view_layer.update()

# ---- added for rendering (the .blend has no active camera and no usable light): camera, sun
cam_auto = bpy.data.cameras.new('AutoCamera')
cam_auto.lens = 50.0
cam_auto.sensor_width = 36.0
cam_auto.clip_end = 1000.0
ob_auto_camera = bpy.data.objects.new('AutoCamera', cam_auto)
scene.collection.objects.link(ob_auto_camera)
ob_auto_camera.location = (16.5034, -19.804, 12.8577)
ob_auto_camera.rotation_euler = (1.09748, -7.21219e-08, 0.694738)
scene.camera = ob_auto_camera
light_auto_sun = bpy.data.lights.new('AutoSun', 'SUN')
light_auto_sun.energy = 3.0
light_auto_sun.angle = 0.0523599
ob_auto_sun = bpy.data.objects.new('AutoSun', light_auto_sun)
scene.collection.objects.link(ob_auto_sun)
ob_auto_sun.rotation_euler = (0.872665, 0.174533, 0.523599)
bpy.context.view_layer.update()
